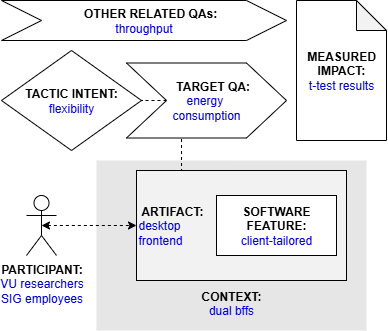

The diagram above was exported from draw.io. Its source (the exported page's mxGraphModel, read from the mxfile embedded in the PNG):
<mxGraphModel dx="713" dy="393" grid="1" gridSize="10" guides="1" tooltips="1" connect="1" arrows="1" fold="1" page="1" pageScale="1" pageWidth="827" pageHeight="1169" math="0" shadow="0">
  <root>
    <mxCell id="0" />
    <mxCell id="1" parent="0" />
    <mxCell id="zhqQK_5YV5MrjuXNHGbT-1" value="&lt;b&gt;PARTICIPANT:&lt;/b&gt;&lt;br&gt;&lt;font color=&quot;#0000de&quot;&gt;VU researchers&lt;/font&gt;&lt;div&gt;&lt;font color=&quot;#0000de&quot;&gt;SIG employees&lt;/font&gt;&lt;/div&gt;" style="shape=umlActor;verticalLabelPosition=bottom;verticalAlign=top;html=1;outlineConnect=0;" vertex="1" parent="1">
      <mxGeometry x="65" y="235" width="30" height="60" as="geometry" />
    </mxCell>
    <mxCell id="zhqQK_5YV5MrjuXNHGbT-2" value="&lt;br&gt;&lt;br&gt;&lt;br&gt;&lt;br&gt;&lt;br&gt;&lt;br&gt;&lt;br&gt;&lt;br&gt;&lt;b&gt;&lt;font color=&quot;#000000&quot;&gt;CONTEXT:&lt;/font&gt;&lt;/b&gt;&lt;br&gt;dual bffs" style="rounded=0;whiteSpace=wrap;html=1;fontColor=#0000DE;fillColor=#E6E6E6;strokeColor=none;" vertex="1" parent="1">
      <mxGeometry x="135" y="200" width="270" height="170" as="geometry" />
    </mxCell>
    <mxCell id="zhqQK_5YV5MrjuXNHGbT-3" style="edgeStyle=orthogonalEdgeStyle;rounded=0;orthogonalLoop=1;jettySize=auto;html=1;exitX=0.25;exitY=0;exitDx=0;exitDy=0;entryX=0.344;entryY=0.988;entryDx=0;entryDy=0;entryPerimeter=0;endArrow=none;endFill=0;dashed=1;" edge="1" parent="1" source="zhqQK_5YV5MrjuXNHGbT-4" target="zhqQK_5YV5MrjuXNHGbT-9">
      <mxGeometry relative="1" as="geometry" />
    </mxCell>
    <mxCell id="zhqQK_5YV5MrjuXNHGbT-4" value="&lt;b&gt;&lt;font color=&quot;#000000&quot;&gt;&amp;nbsp;ARTIFACT:&lt;/font&gt;&lt;/b&gt;&lt;br&gt;desktop&amp;nbsp;&lt;span style=&quot;background-color: transparent; color: light-dark(rgb(0, 0, 222), rgb(209, 209, 255));&quot;&gt;&amp;nbsp;&lt;/span&gt;&lt;div&gt;&lt;div&gt;frontend&lt;/div&gt;&lt;/div&gt;" style="rounded=0;whiteSpace=wrap;html=1;fontColor=#0000DE;fillColor=#F2F2F2;align=left;" vertex="1" parent="1">
      <mxGeometry x="175" y="210" width="210" height="110" as="geometry" />
    </mxCell>
    <mxCell id="zhqQK_5YV5MrjuXNHGbT-5" style="edgeStyle=orthogonalEdgeStyle;rounded=0;orthogonalLoop=1;jettySize=auto;html=1;exitX=0.5;exitY=0.5;exitDx=0;exitDy=0;exitPerimeter=0;entryX=0;entryY=0.5;entryDx=0;entryDy=0;fontColor=#0000DE;startArrow=classic;startFill=1;dashed=1;" edge="1" parent="1" source="zhqQK_5YV5MrjuXNHGbT-1" target="zhqQK_5YV5MrjuXNHGbT-4">
      <mxGeometry relative="1" as="geometry" />
    </mxCell>
    <mxCell id="zhqQK_5YV5MrjuXNHGbT-6" value="&lt;b&gt;SOFTWARE&lt;br&gt;FEATURE:&lt;/b&gt;&lt;br&gt;&lt;font color=&quot;#0000de&quot;&gt;client-tailored&lt;/font&gt;" style="rounded=0;whiteSpace=wrap;html=1;fontColor=#000000;fillColor=#FFFFFF;" vertex="1" parent="1">
      <mxGeometry x="255" y="235" width="120" height="60" as="geometry" />
    </mxCell>
    <mxCell id="zhqQK_5YV5MrjuXNHGbT-7" value="&lt;b&gt;&lt;font color=&quot;#000000&quot;&gt;TACTIC INTENT:&lt;/font&gt;&lt;/b&gt;&lt;br&gt;flexibility" style="rhombus;whiteSpace=wrap;html=1;fontColor=#0000DE;fillColor=#FFFFFF;" vertex="1" parent="1">
      <mxGeometry x="40" y="90" width="140" height="100" as="geometry" />
    </mxCell>
    <mxCell id="zhqQK_5YV5MrjuXNHGbT-8" style="edgeStyle=orthogonalEdgeStyle;rounded=0;orthogonalLoop=1;jettySize=auto;html=1;exitX=0;exitY=0.5;exitDx=0;exitDy=0;entryX=1;entryY=0.5;entryDx=0;entryDy=0;dashed=1;endArrow=none;endFill=0;" edge="1" parent="1" source="zhqQK_5YV5MrjuXNHGbT-9" target="zhqQK_5YV5MrjuXNHGbT-7">
      <mxGeometry relative="1" as="geometry" />
    </mxCell>
    <mxCell id="zhqQK_5YV5MrjuXNHGbT-9" value="&lt;b&gt;&amp;nbsp; &amp;nbsp; TARGET QA:&lt;/b&gt;&lt;br&gt;&lt;font color=&quot;#0000de&quot;&gt;energy&amp;nbsp;&lt;/font&gt;&lt;div&gt;&lt;font color=&quot;#0000de&quot;&gt;consumption&lt;/font&gt;&lt;/div&gt;" style="shape=step;perimeter=stepPerimeter;whiteSpace=wrap;html=1;fixedSize=1;fontColor=#000000;fillColor=#FFFFFF;size=40;" vertex="1" parent="1">
      <mxGeometry x="165" y="102.5" width="160" height="75" as="geometry" />
    </mxCell>
    <mxCell id="zhqQK_5YV5MrjuXNHGbT-10" value="&lt;b&gt;&amp;nbsp; &amp;nbsp; OTHER RELATED QAs:&lt;/b&gt;&lt;br&gt;&lt;font color=&quot;#0000de&quot;&gt;throughput&lt;/font&gt;" style="shape=step;perimeter=stepPerimeter;whiteSpace=wrap;html=1;fixedSize=1;fontColor=#000000;fillColor=#FFFFFF;size=40;" vertex="1" parent="1">
      <mxGeometry x="40" y="40" width="285" height="40" as="geometry" />
    </mxCell>
    <mxCell id="zhqQK_5YV5MrjuXNHGbT-11" value="&lt;b&gt;MEASURED&lt;/b&gt;&lt;br&gt;&lt;b&gt;IMPACT:&lt;br&gt;&lt;/b&gt;&lt;span style=&quot;color: rgb(0, 0, 222);&quot;&gt;t-test results&lt;/span&gt;" style="shape=note;whiteSpace=wrap;html=1;backgroundOutline=1;darkOpacity=0.05;" vertex="1" parent="1">
      <mxGeometry x="335" y="40" width="90" height="140" as="geometry" />
    </mxCell>
  </root>
</mxGraphModel>